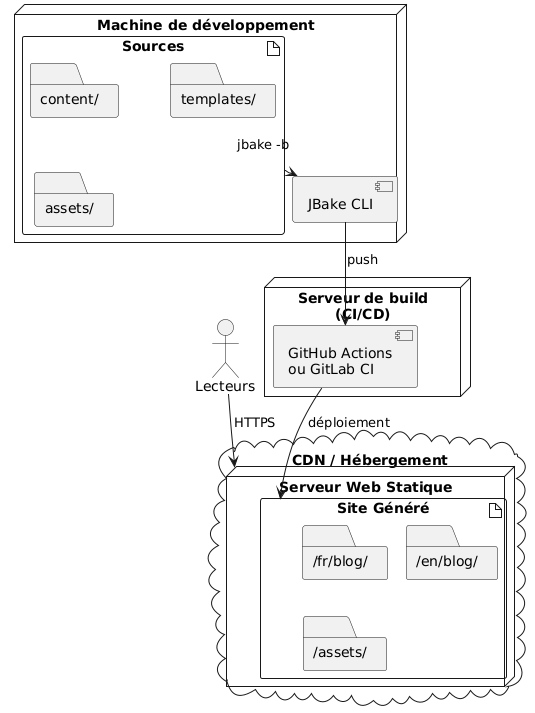

The diagram above was rendered by PlantUML. Its source (embedded in the PNG):
@startuml
node "Machine de développement" {
  artifact "Sources" {
    folder "content/"
    folder "templates/"
    folder "assets/"
  }

  component "JBake CLI" as jbake

  Sources --> jbake : jbake -b
}

node "Serveur de build\n(CI/CD)" {
  component "GitHub Actions\nou GitLab CI" as ci

  jbake --> ci : push
}

cloud "CDN / Hébergement" {
  node "Serveur Web Statique" {
    artifact "Site Généré" {
      folder "/fr/blog/"
      folder "/en/blog/"
      folder "/assets/"
    }
  }
}

ci --> "Site Généré" : déploiement

actor "Lecteurs" as users

users --> "Serveur Web Statique" : HTTPS
@enduml